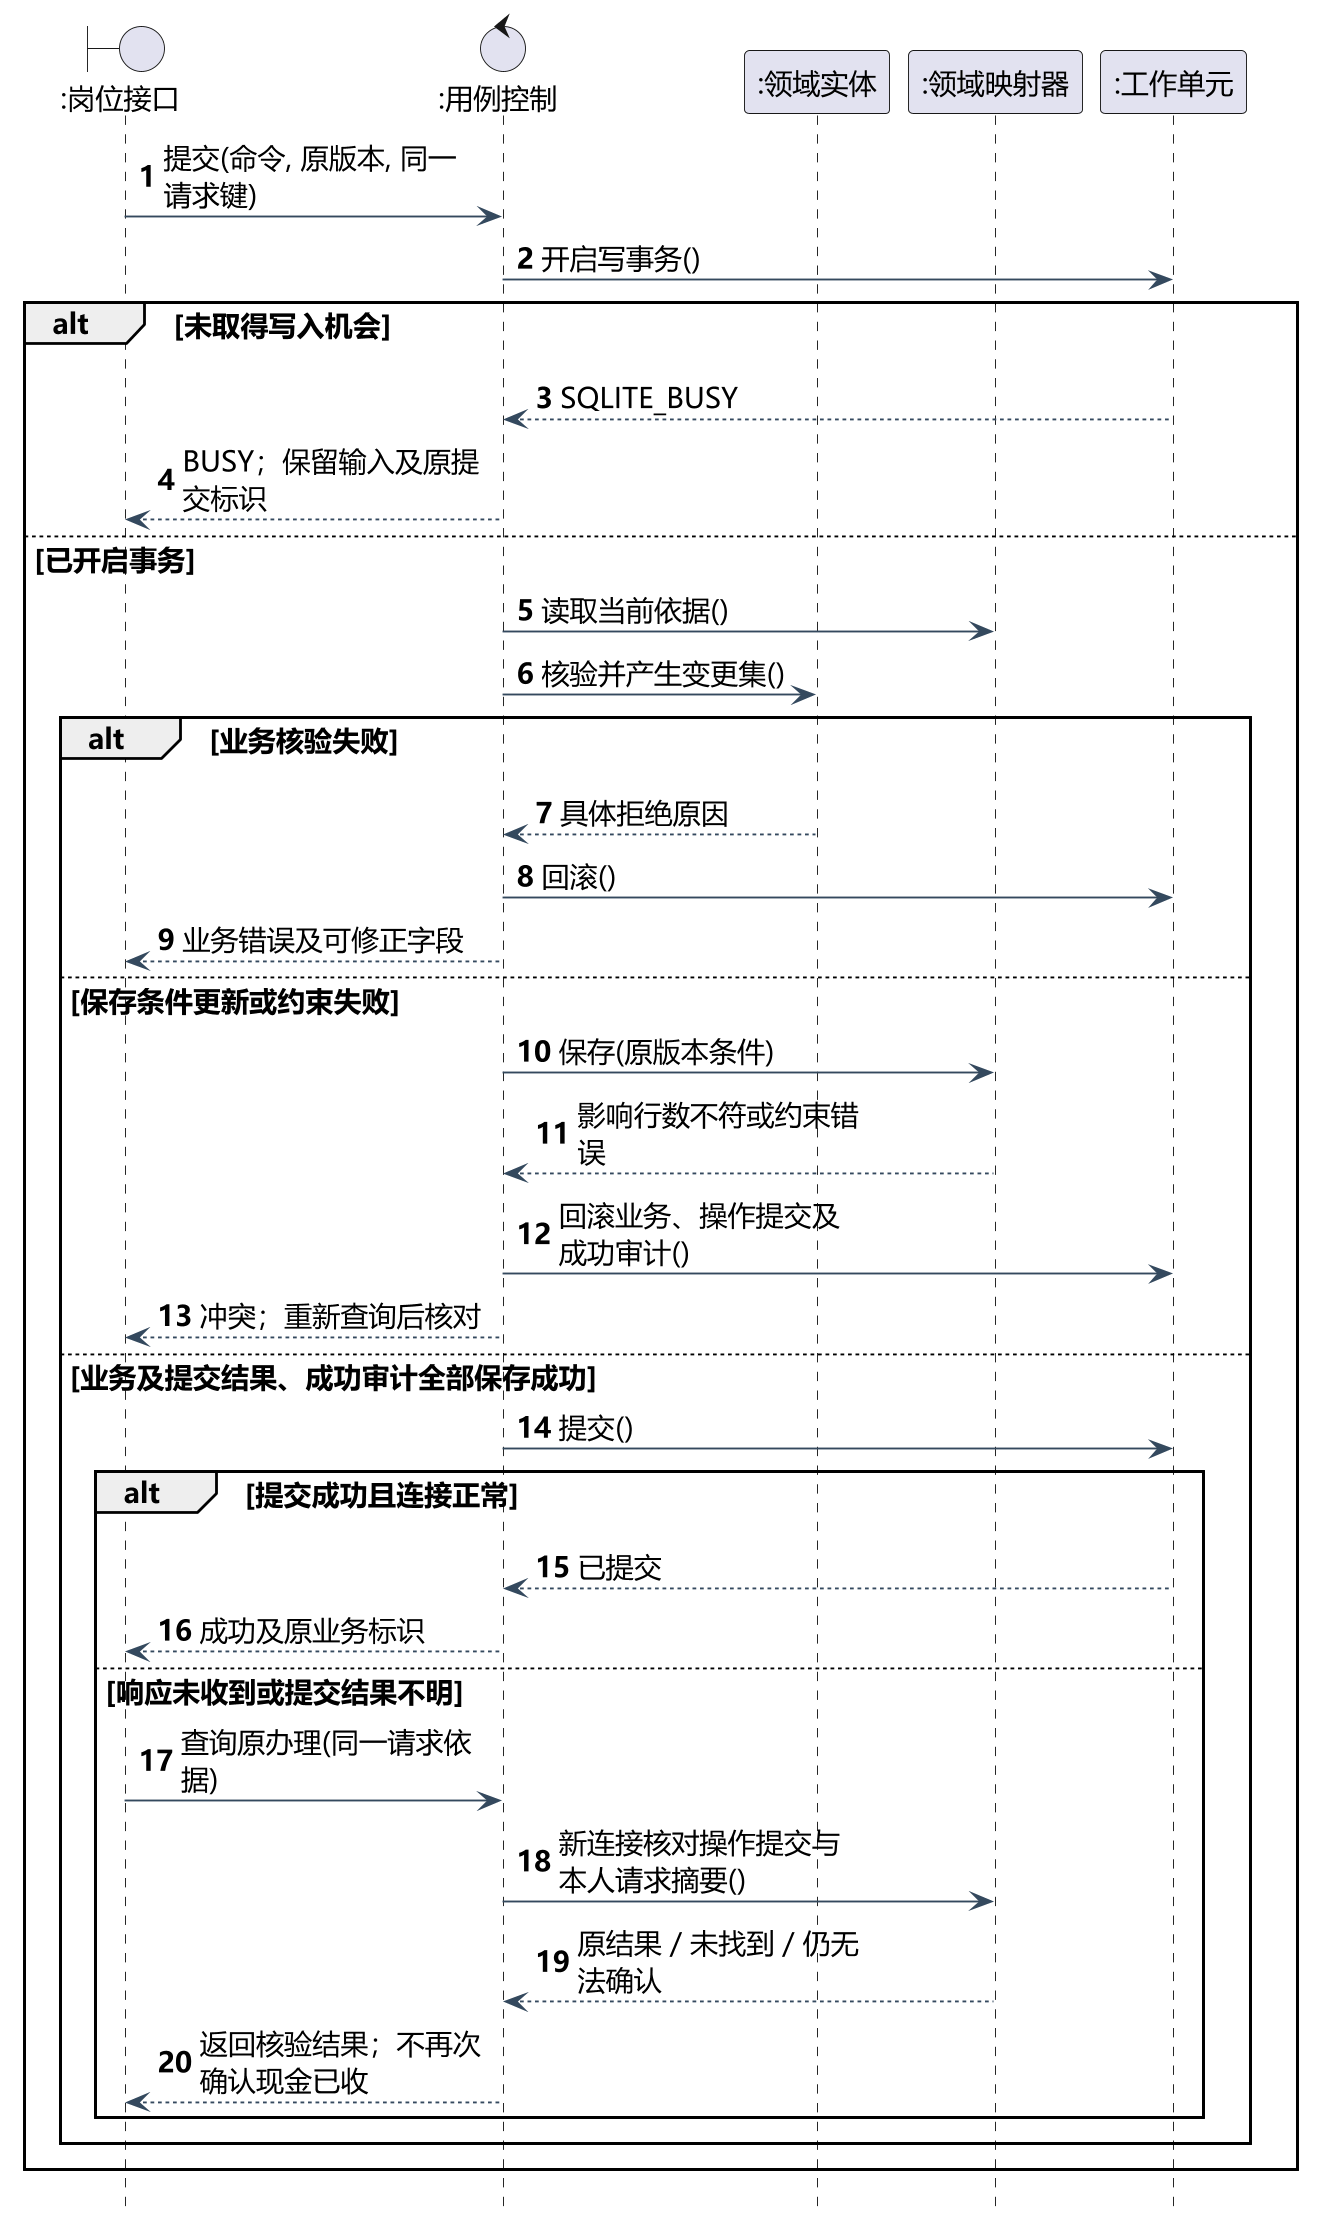

The diagram above was rendered by PlantUML. Its source (embedded in the PNG):
@startuml
skinparam backgroundColor white
skinparam shadowing false
skinparam defaultFontName Microsoft YaHei
skinparam defaultFontSize 15
skinparam dpi 180
skinparam ArrowColor #34495E
skinparam classAttributeIconSize 0
skinparam class {
 BackgroundColor white
 BorderColor #34495E
 HeaderBackgroundColor #EAF1F7
}
hide circle
skinparam nodesep 35
skinparam ranksep 45
hide footbox
skinparam maxMessageSize 160
boundary ":岗位接口" as B
control ":用例控制" as K
participant ":领域实体" as E
participant ":领域映射器" as M
participant ":工作单元" as W
autonumber
B -> K : 提交(命令, 原版本, 同一请求键)
K -> W : 开启写事务()
alt 未取得写入机会
 W --> K : SQLITE_BUSY
 K --> B : BUSY；保留输入及原提交标识
else 已开启事务
 K -> M : 读取当前依据()
 K -> E : 核验并产生变更集()
 alt 业务核验失败
  E --> K : 具体拒绝原因
  K -> W : 回滚()
  K --> B : 业务错误及可修正字段
 else 保存条件更新或约束失败
  K -> M : 保存(原版本条件)
  M --> K : 影响行数不符或约束错误
  K -> W : 回滚业务、操作提交及成功审计()
  K --> B : 冲突；重新查询后核对
 else 业务及提交结果、成功审计全部保存成功
  K -> W : 提交()
  alt 提交成功且连接正常
   W --> K : 已提交
   K --> B : 成功及原业务标识
  else 响应未收到或提交结果不明
   B -> K : 查询原办理(同一请求依据)
   K -> M : 新连接核对操作提交与本人请求摘要()
   M --> K : 原结果／未找到／仍无法确认
   K --> B : 返回核验结果；不再次确认现金已收
  end
 end
end
@enduml